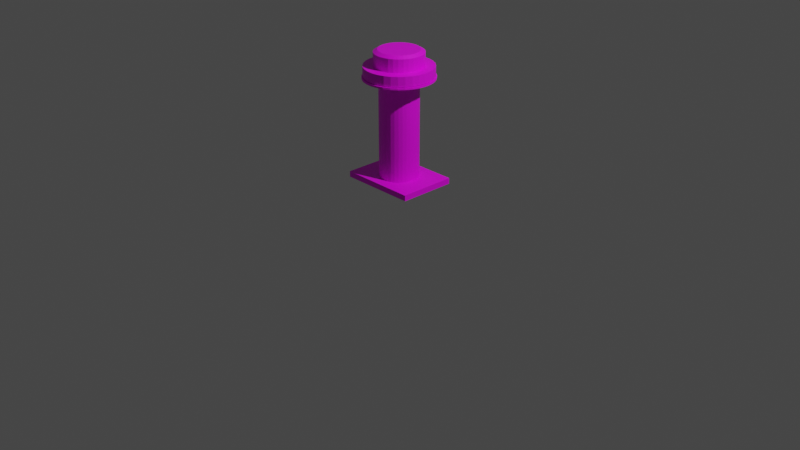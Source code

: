# Source: Schraube_unten.blend  (saved by Blender 3.5.10; exported with 4.5.12 LTS)
import bpy
from mathutils import Matrix  # noqa: F401  (used for matrix-valued properties, if any)

bpy.ops.wm.read_factory_settings(use_empty=True)
scene = bpy.context.scene
scene.name = 'Scene'

# ---- collections
col_collection = bpy.data.collections.new('Collection'); scene.collection.children.link(col_collection)

# ---- images (referenced by path relative to the original .blend; pixels are not part of the script)
import os
ASSET_DIR = os.environ.get("B2B_ASSET_DIR", "")  # directory of the original .blend (textures are referenced by path, not embedded)
HERE = os.path.dirname(os.path.abspath(__file__))  # packed textures are extracted next to this script under _unpacked/

def load_image(name, relpath, width, height, colorspace="sRGB"):
    """Load a texture the original file referenced (path relative to the .blend, or extracted next to this script)."""
    p = next((c for c in (os.path.join(HERE, relpath), os.path.join(ASSET_DIR, relpath)) if relpath and os.path.exists(c)), "")
    if p:
        img = bpy.data.images.load(p, check_existing=True)
        img.name = name
    else:  # same state as the original file: an image datablock whose file is absent (Cycles renders it pink)
        img = bpy.data.images.new(name, width, height)
        img.source = "FILE"
        img.filepath = "//" + (relpath or name)
    img.colorspace_settings.name = colorspace
    return img
img_schraube = load_image('Schraube ', '', 1024, 1024, 'sRGB')

# ---- materials (node trees are filled in below, after node groups)
mat_material_001 = bpy.data.materials.new('Material.001')
mat_material_001.use_transparent_shadow = False

# ---- material node trees
mat_material_001.use_nodes = True; mat_material_001.node_tree.nodes.clear()
_N = mat_material_001.node_tree.nodes; _L = mat_material_001.node_tree.links
n0 = _N.new('ShaderNodeBsdfPrincipled'); n0.name = 'Principled BSDF'; n0.location = (10, 300)
n0.distribution = 'GGX'
n0.subsurface_method = 'RANDOM_WALK_SKIN'
n0.inputs[3].default_value = 1.45
n0.inputs[27].default_value = (0.0, 0.0, 0.0, 1.0)
n0.inputs[28].default_value = 1.0
n1 = _N.new('ShaderNodeOutputMaterial'); n1.name = 'Material-Ausgabe'; n1.location = (300, 300)
n2 = _N.new('ShaderNodeTexImage'); n2.name = 'Bildtexturen'; n2.location = (-547, 308)
n2.image = img_schraube
_L.new(n0.outputs[0], n1.inputs[0])
_L.new(n2.outputs[0], n0.inputs[0])
n1.is_active_output = True

# ---- world
world_world = bpy.data.worlds.new('World'); scene.world = world_world
world_world.use_nodes = True; world_world.node_tree.nodes.clear()
_N = world_world.node_tree.nodes; _L = world_world.node_tree.links
n0 = _N.new('ShaderNodeOutputWorld'); n0.name = 'World Output'; n0.location = (300, 300)
n1 = _N.new('ShaderNodeBackground'); n1.name = 'Background'; n1.location = (10, 300)
n1.inputs[0].default_value = (0.05088, 0.05088, 0.05088, 1.0)
_L.new(n1.outputs[0], n0.inputs[0])
n0.is_active_output = True
world_world.color = (0.05088, 0.05088, 0.05088)
world_world.use_sun_shadow = False
world_world.sun_shadow_jitter_overblur = 0.0

# ---- cameras
cam_camera = bpy.data.cameras.new('Camera')
cam_camera.clip_end = 100.0
cam_camera.ortho_scale = 7.314

# ---- lights
light_light = bpy.data.lights.new('Light', 'POINT')
light_light.transmission_factor = 0.0
light_light.energy = 1000.0
light_light.shadow_soft_size = 0.1
light_light.shadow_maximum_resolution = 0.006
light_light.use_absolute_resolution = True

# ---- meshes
me_zylinder_003 = bpy.data.meshes.new('Zylinder.003')
me_zylinder_003.from_pydata([(0.0, 1.0, -1.0), (0.0, 1.0, 1.0), (0.1951, 0.9808, -1.0), (0.1951, 0.9808, 1.0), (0.3827, 0.9239, -1.0), (0.3827, 0.9239, 1.0), (0.5556, 0.8315, -1.0), (0.5556, 0.8315, 1.0), (0.7071, 0.7071, -1.0), (0.7071, 0.7071, 1.0), (0.8315, 0.5556, -1.0), (0.8315, 0.5556, 1.0), (0.9239, 0.3827, -1.0), (0.9239, 0.3827, 1.0), (0.9808, 0.1951, -1.0), (0.9808, 0.1951, 1.0), (1.0, 0.0, -1.0), (1.0, 0.0, 1.0), (0.9808, -0.1951, -1.0), (0.9808, -0.1951, 1.0), (0.9239, -0.3827, -1.0), (0.9239, -0.3827, 1.0), (0.8315, -0.5556, -1.0), (0.8315, -0.5556, 1.0), (0.7071, -0.7071, -1.0), (0.7071, -0.7071, 1.0), (0.5556, -0.8315, -1.0), (0.5556, -0.8315, 1.0), (0.3827, -0.9239, -1.0), (0.3827, -0.9239, 1.0), (0.1951, -0.9808, -1.0), (0.1951, -0.9808, 1.0), (0.0, -1.0, -1.0), (0.0, -1.0, 1.0), (-0.1951, -0.9808, -1.0), (-0.1951, -0.9808, 1.0), (-0.3827, -0.9239, -1.0), (-0.3827, -0.9239, 1.0), (-0.5556, -0.8315, -1.0), (-0.5556, -0.8315, 1.0), (-0.7071, -0.7071, -1.0), (-0.7071, -0.7071, 1.0), (-0.8315, -0.5556, -1.0), (-0.8315, -0.5556, 1.0), (-0.9239, -0.3827, -1.0), (-0.9239, -0.3827, 1.0), (-0.9808, -0.1951, -1.0), (-0.9808, -0.1951, 1.0), (-1.0, 0.0, -1.0), (-1.0, 0.0, 1.0), (-0.9808, 0.1951, -1.0), (-0.9808, 0.1951, 1.0), (-0.9239, 0.3827, -1.0), (-0.9239, 0.3827, 1.0), (-0.8315, 0.5556, -1.0), (-0.8315, 0.5556, 1.0), (-0.7071, 0.7071, -1.0), (-0.7071, 0.7071, 1.0), (-0.5556, 0.8315, -1.0), (-0.5556, 0.8315, 1.0), (-0.3827, 0.9239, -1.0), (-0.3827, 0.9239, 1.0), (-0.1951, 0.9808, -1.0), (-0.1951, 0.9808, 1.0), (0.0, 0.5499, -108.2), (0.0, 0.5499, 11.81), (0.1091, 0.5393, -108.2), (0.1091, 0.5393, 11.81), (0.2141, 0.508, -108.2), (0.2141, 0.508, 11.81), (0.3108, 0.4572, -108.2), (0.3108, 0.4572, 11.81), (0.3955, 0.3888, -108.2), (0.3955, 0.3888, 11.81), (0.4651, 0.3055, -108.2), (0.4651, 0.3055, 11.81), (0.5168, 0.2104, -108.2), (0.5168, 0.2104, 11.81), (0.5486, 0.1073, -108.2), (0.5486, 0.1073, 11.81), (0.5594, 0.0, -108.2), (0.5594, 0.0, 11.81), (0.5486, -0.1073, -108.2), (0.5486, -0.1073, 11.81), (0.5168, -0.2104, -108.2), (0.5168, -0.2104, 11.81), (0.4651, -0.3055, -108.2), (0.4651, -0.3055, 11.81), (0.3955, -0.3888, -108.2), (0.3955, -0.3888, 11.81), (0.3108, -0.4572, -108.2), (0.3108, -0.4572, 11.81), (0.2141, -0.508, -108.2), (0.2141, -0.508, 11.81), (0.1091, -0.5393, -108.2), (0.1091, -0.5393, 11.81), (0.0, -0.5499, -108.2), (0.0, -0.5499, 11.81), (-0.1091, -0.5393, -108.2), (-0.1091, -0.5393, 11.81), (-0.2141, -0.508, -108.2), (-0.2141, -0.508, 11.81), (-0.3108, -0.4572, -108.2), (-0.3108, -0.4572, 11.81), (-0.3955, -0.3888, -108.2), (-0.3955, -0.3888, 11.81), (-0.4651, -0.3055, -108.2), (-0.4651, -0.3055, 11.81), (-0.5168, -0.2104, -108.2), (-0.5168, -0.2104, 11.81), (-0.5486, -0.1073, -108.2), (-0.5486, -0.1073, 11.81), (-0.5594, 0.0, -108.2), (-0.5594, 0.0, 11.81), (-0.5486, 0.1073, -108.2), (-0.5486, 0.1073, 11.81), (-0.5168, 0.2104, -108.2), (-0.5168, 0.2104, 11.81), (-0.4651, 0.3055, -108.2), (-0.4651, 0.3055, 11.81), (-0.3955, 0.3888, -108.2), (-0.3955, 0.3888, 11.81), (-0.3108, 0.4572, -108.2), (-0.3108, 0.4572, 11.81), (-0.2141, 0.508, -108.2), (-0.2141, 0.508, 11.81), (-0.1091, 0.5393, -108.2), (-0.1091, 0.5393, 11.81), (0.0, 0.9622, 1.54), (0.0, 0.9622, 11.54), (0.191, 0.9438, 1.54), (0.191, 0.9438, 11.54), (0.3746, 0.889, 1.54), (0.3746, 0.889, 11.54), (0.5438, 0.8001, 1.54), (0.5438, 0.8001, 11.54), (0.6922, 0.6804, 1.54), (0.6922, 0.6804, 11.54), (0.8139, 0.5346, 1.54), (0.8139, 0.5346, 11.54), (0.9044, 0.3682, 1.54), (0.9044, 0.3682, 11.54), (0.9601, 0.1877, 1.54), (0.9601, 0.1877, 11.54), (0.9789, 0.0, 1.54), (0.9789, 0.0, 11.54), (0.9601, -0.1877, 1.54), (0.9601, -0.1877, 11.54), (0.9044, -0.3682, 1.54), (0.9044, -0.3682, 11.54), (0.8139, -0.5346, 1.54), (0.8139, -0.5346, 11.54), (0.6922, -0.6804, 1.54), (0.6922, -0.6804, 11.54), (0.5438, -0.8001, 1.54), (0.5438, -0.8001, 11.54), (0.3746, -0.889, 1.54), (0.3746, -0.889, 11.54), (0.191, -0.9438, 1.54), (0.191, -0.9438, 11.54), (0.0, -0.9622, 1.54), (0.0, -0.9622, 11.54), (-0.191, -0.9438, 1.54), (-0.191, -0.9438, 11.54), (-0.3746, -0.889, 1.54), (-0.3746, -0.889, 11.54), (-0.5438, -0.8001, 1.54), (-0.5438, -0.8001, 11.54), (-0.6922, -0.6804, 1.54), (-0.6922, -0.6804, 11.54), (-0.8139, -0.5346, 1.54), (-0.8139, -0.5346, 11.54), (-0.9044, -0.3682, 1.54), (-0.9044, -0.3682, 11.54), (-0.9601, -0.1877, 1.54), (-0.9601, -0.1877, 11.54), (-0.9789, 0.0, 1.54), (-0.9789, 0.0, 11.54), (-0.9601, 0.1877, 1.54), (-0.9601, 0.1877, 11.54), (-0.9044, 0.3682, 1.54), (-0.9044, 0.3682, 11.54), (-0.8139, 0.5346, 1.54), (-0.8139, 0.5346, 11.54), (-0.6922, 0.6804, 1.54), (-0.6922, 0.6804, 11.54), (-0.5438, 0.8001, 1.54), (-0.5438, 0.8001, 11.54), (-0.3746, 0.889, 1.54), (-0.3746, 0.889, 11.54), (-0.191, 0.9438, 1.54), (-0.191, 0.9438, 11.54), (0.0, 0.6873, 11.06), (0.0, 0.6873, 25.06), (0.1364, 0.6741, 11.06), (0.1364, 0.6741, 25.06), (0.2676, 0.635, 11.06), (0.2676, 0.635, 25.06), (0.3885, 0.5715, 11.06), (0.3885, 0.5715, 25.06), (0.4944, 0.486, 11.06), (0.4944, 0.486, 25.06), (0.5814, 0.3819, 11.06), (0.5814, 0.3819, 25.06), (0.646, 0.263, 11.06), (0.646, 0.263, 25.06), (0.6858, 0.1341, 11.06), (0.6858, 0.1341, 25.06), (0.6992, 0.0, 11.06), (0.6992, 0.0, 25.06), (0.6858, -0.1341, 11.06), (0.6858, -0.1341, 25.06), (0.646, -0.263, 11.06), (0.646, -0.263, 25.06), (0.5814, -0.3819, 11.06), (0.5814, -0.3819, 25.06), (0.4944, -0.486, 11.06), (0.4944, -0.486, 25.06), (0.3885, -0.5715, 11.06), (0.3885, -0.5715, 25.06), (0.2676, -0.635, 11.06), (0.2676, -0.635, 25.06), (0.1364, -0.6741, 11.06), (0.1364, -0.6741, 25.06), (0.0, -0.6873, 11.06), (0.0, -0.6873, 25.06), (-0.1364, -0.6741, 11.06), (-0.1364, -0.6741, 25.06), (-0.2676, -0.635, 11.06), (-0.2676, -0.635, 25.06), (-0.3885, -0.5715, 11.06), (-0.3885, -0.5715, 25.06), (-0.4944, -0.486, 11.06), (-0.4944, -0.486, 25.06), (-0.5814, -0.3819, 11.06), (-0.5814, -0.3819, 25.06), (-0.646, -0.263, 11.06), (-0.646, -0.263, 25.06), (-0.6858, -0.1341, 11.06), (-0.6858, -0.1341, 25.06), (-0.6992, 0.0, 11.06), (-0.6992, 0.0, 25.06), (-0.6858, 0.1341, 11.06), (-0.6858, 0.1341, 25.06), (-0.646, 0.263, 11.06), (-0.646, 0.263, 25.06), (-0.5814, 0.3819, 11.06), (-0.5814, 0.3819, 25.06), (-0.4944, 0.486, 11.06), (-0.4944, 0.486, 25.06), (-0.3885, 0.5715, 11.06), (-0.3885, 0.5715, 25.06), (-0.2676, 0.635, 11.06), (-0.2676, 0.635, 25.06), (-0.1364, 0.6741, 11.06), (-0.1364, 0.6741, 25.06), (0.4944, 0.486, 25.06), (0.1134, 0.5603, 27.48), (1.73e-09, 0.5712, 27.48), (0.2224, 0.5278, 27.48), (0.3229, 0.475, 27.48), (0.4109, 0.4039, 27.48), (0.4832, 0.3174, 27.48), (0.5369, 0.2186, 27.48), (0.57, 0.1114, 27.48), (0.5811, 1.73e-09, 27.48), (0.57, -0.1114, 27.48), (0.5369, -0.2186, 27.48), (0.4832, -0.3174, 27.48), (0.4109, -0.4039, 27.48), (0.3229, -0.475, 27.48), (0.2224, -0.5278, 27.48), (0.1134, -0.5603, 27.48), (1.73e-09, -0.5712, 27.48), (-0.1134, -0.5603, 27.48), (-0.2224, -0.5278, 27.48), (-0.3229, -0.475, 27.48), (-0.4109, -0.4039, 27.48), (-0.4832, -0.3174, 27.48), (-0.5369, -0.2186, 27.48), (-0.57, -0.1114, 27.48), (-0.5811, 1.73e-09, 27.48), (-0.57, 0.1114, 27.48), (-0.5369, 0.2186, 27.48), (-0.4832, 0.3174, 27.48), (-0.4109, 0.4039, 27.48), (-0.3229, 0.475, 27.48), (-0.2224, 0.5278, 27.48), (-0.1134, 0.5603, 27.48), (-1.119, -0.8248, -107.9), (-1.119, -0.8248, -101.9), (-1.119, 0.8248, -107.9), (-1.119, 0.8248, -101.9), (1.119, -0.8248, -107.9), (1.119, -0.8248, -101.9), (1.119, 0.8248, -107.9), (1.119, 0.8248, -101.9)], [(201, 256)], [(0, 1, 3, 2), (2, 3, 5, 4), (4, 5, 7, 6), (6, 7, 9, 8), (8, 9, 11, 10), (10, 11, 13, 12), (12, 13, 15, 14), (14, 15, 17, 16), (16, 17, 19, 18), (18, 19, 21, 20), (20, 21, 23, 22), (22, 23, 25, 24), (24, 25, 27, 26), (26, 27, 29, 28), (28, 29, 31, 30), (30, 31, 33, 32), (32, 33, 35, 34), (34, 35, 37, 36), (36, 37, 39, 38), (38, 39, 41, 40), (40, 41, 43, 42), (42, 43, 45, 44), (44, 45, 47, 46), (46, 47, 49, 48), (48, 49, 51, 50), (50, 51, 53, 52), (52, 53, 55, 54), (54, 55, 57, 56), (56, 57, 59, 58), (58, 59, 61, 60), (3, 1, 63, 61, 59, 57, 55, 53, 51, 49, 47, 45, 43, 41, 39, 37, 35, 33, 31, 29, 27, 25, 23, 21, 19, 17, 15, 13, 11, 9, 7, 5), (60, 61, 63, 62), (62, 63, 1, 0), (0, 2, 4, 6, 8, 10, 12, 14, 16, 18, 20, 22, 24, 26, 28, 30, 32, 34, 36, 38, 40, 42, 44, 46, 48, 50, 52, 54, 56, 58, 60, 62), (64, 65, 67, 66), (66, 67, 69, 68), (68, 69, 71, 70), (70, 71, 73, 72), (72, 73, 75, 74), (74, 75, 77, 76), (76, 77, 79, 78), (78, 79, 81, 80), (80, 81, 83, 82), (82, 83, 85, 84), (84, 85, 87, 86), (86, 87, 89, 88), (88, 89, 91, 90), (90, 91, 93, 92), (92, 93, 95, 94), (94, 95, 97, 96), (96, 97, 99, 98), (98, 99, 101, 100), (100, 101, 103, 102), (102, 103, 105, 104), (104, 105, 107, 106), (106, 107, 109, 108), (108, 109, 111, 110), (110, 111, 113, 112), (112, 113, 115, 114), (114, 115, 117, 116), (116, 117, 119, 118), (118, 119, 121, 120), (120, 121, 123, 122), (122, 123, 125, 124), (67, 65, 127, 125, 123, 121, 119, 117, 115, 113, 111, 109, 107, 105, 103, 101, 99, 97, 95, 93, 91, 89, 87, 85, 83, 81, 79, 77, 75, 73, 71, 69), (124, 125, 127, 126), (126, 127, 65, 64), (64, 66, 68, 70, 72, 74, 76, 78, 80, 82, 84, 86, 88, 90, 92, 94, 96, 98, 100, 102, 104, 106, 108, 110, 112, 114, 116, 118, 120, 122, 124, 126), (128, 129, 131, 130), (130, 131, 133, 132), (132, 133, 135, 134), (134, 135, 137, 136), (136, 137, 139, 138), (138, 139, 141, 140), (140, 141, 143, 142), (142, 143, 145, 144), (144, 145, 147, 146), (146, 147, 149, 148), (148, 149, 151, 150), (150, 151, 153, 152), (152, 153, 155, 154), (154, 155, 157, 156), (156, 157, 159, 158), (158, 159, 161, 160), (160, 161, 163, 162), (162, 163, 165, 164), (164, 165, 167, 166), (166, 167, 169, 168), (168, 169, 171, 170), (170, 171, 173, 172), (172, 173, 175, 174), (174, 175, 177, 176), (176, 177, 179, 178), (178, 179, 181, 180), (180, 181, 183, 182), (182, 183, 185, 184), (184, 185, 187, 186), (186, 187, 189, 188), (131, 129, 191, 189, 187, 185, 183, 181, 179, 177, 175, 173, 171, 169, 167, 165, 163, 161, 159, 157, 155, 153, 151, 149, 147, 145, 143, 141, 139, 137, 135, 133), (188, 189, 191, 190), (190, 191, 129, 128), (128, 130, 132, 134, 136, 138, 140, 142, 144, 146, 148, 150, 152, 154, 156, 158, 160, 162, 164, 166, 168, 170, 172, 174, 176, 178, 180, 182, 184, 186, 188, 190), (192, 193, 195, 194), (194, 195, 197, 196), (196, 197, 199, 198), (198, 199, 201, 200), (200, 201, 203, 202), (202, 203, 205, 204), (204, 205, 207, 206), (206, 207, 209, 208), (208, 209, 211, 210), (210, 211, 213, 212), (212, 213, 215, 214), (214, 215, 217, 216), (216, 217, 219, 218), (218, 219, 221, 220), (220, 221, 223, 222), (222, 223, 225, 224), (224, 225, 227, 226), (226, 227, 229, 228), (228, 229, 231, 230), (230, 231, 233, 232), (232, 233, 235, 234), (234, 235, 237, 236), (236, 237, 239, 238), (238, 239, 241, 240), (240, 241, 243, 242), (242, 243, 245, 244), (244, 245, 247, 246), (246, 247, 249, 248), (248, 249, 251, 250), (250, 251, 253, 252), (211, 209, 265, 266), (252, 253, 255, 254), (254, 255, 193, 192), (192, 194, 196, 198, 200, 202, 204, 206, 208, 210, 212, 214, 216, 218, 220, 222, 224, 226, 228, 230, 232, 234, 236, 238, 240, 242, 244, 246, 248, 250, 252, 254), (257, 258, 288, 287, 286, 285, 284, 283, 282, 281, 280, 279, 278, 277, 276, 275, 274, 273, 272, 271, 270, 269, 268, 267, 266, 265, 264, 263, 262, 261, 260, 259), (229, 227, 274, 275), (247, 245, 283, 284), (203, 201, 261, 262), (221, 219, 270, 271), (239, 237, 279, 280), (195, 193, 258, 257), (193, 255, 288, 258), (213, 211, 266, 267), (231, 229, 275, 276), (249, 247, 284, 285), (205, 203, 262, 263), (223, 221, 271, 272), (241, 239, 280, 281), (197, 195, 257, 259), (215, 213, 267, 268), (233, 231, 276, 277), (251, 249, 285, 286), (207, 205, 263, 264), (225, 223, 272, 273), (243, 241, 281, 282), (199, 197, 259, 260), (217, 215, 268, 269), (235, 233, 277, 278), (253, 251, 286, 287), (209, 207, 264, 265), (227, 225, 273, 274), (245, 243, 282, 283), (201, 199, 260, 261), (219, 217, 269, 270), (237, 235, 278, 279), (255, 253, 287, 288), (289, 290, 292, 291), (291, 292, 296, 295), (295, 296, 294, 293), (293, 294, 290, 289), (291, 295, 293, 289), (296, 292, 290, 294)])
_uv = me_zylinder_003.uv_layers.new(name='UV-Map')
_uv.uv.foreach_set('vector', [0.2763, 0.07638, 0.2763, 0.09276, 0.2747, 0.09276, 0.2747, 0.07638, 0.2747, 0.07638, 0.2747, 0.09276, 0.2732, 0.09276, 0.2732, 0.07639, 0.2732, 0.07639, 0.2732, 0.09276, 0.2717, 0.09277, 0.2717, 0.07639, 0.2717, 0.07639, 0.2717, 0.09277, 0.2705, 0.09278, 0.2705, 0.0764, 0.2821, 0.00874, 0.2821, 0.02512, 0.2808, 0.02511, 0.2808, 0.00873, 0.2808, 0.00873, 0.2808, 0.02511, 0.2794, 0.0251, 0.2794, 0.008723, 0.2794, 0.008723, 0.2794, 0.0251, 0.2779, 0.02509, 0.2779, 0.008718, 0.2779, 0.008718, 0.2779, 0.02509, 0.2763, 0.02509, 0.2763, 0.008716, 0.2763, 0.008716, 0.2763, 0.02509, 0.2747, 0.02509, 0.2747, 0.008718, 0.2747, 0.008718, 0.2747, 0.02509, 0.2732, 0.0251, 0.2732, 0.008723, 0.2732, 0.008723, 0.2732, 0.0251, 0.2717, 0.02511, 0.2717, 0.00873, 0.2717, 0.00873, 0.2717, 0.02511, 0.2705, 0.02512, 0.2705, 0.00874, 0.2821, 0.04257, 0.2821, 0.05895, 0.2808, 0.05894, 0.2808, 0.04256, 0.2808, 0.04256, 0.2808, 0.05894, 0.2794, 0.05893, 0.2794, 0.04256, 0.2794, 0.04256, 0.2794, 0.05893, 0.2779, 0.05893, 0.2779, 0.04255, 0.2779, 0.04255, 0.2779, 0.05893, 0.2763, 0.05892, 0.2763, 0.04255, 0.2763, 0.04255, 0.2763, 0.05892, 0.2747, 0.05893, 0.2747, 0.04255, 0.2747, 0.04255, 0.2747, 0.05893, 0.2732, 0.05893, 0.2732, 0.04256, 0.2732, 0.04256, 0.2732, 0.05893, 0.2717, 0.05894, 0.2717, 0.04256, 0.2717, 0.04256, 0.2717, 0.05894, 0.2705, 0.05895, 0.2705, 0.04257, 0.2801, 0.2422, 0.2801, 0.2585, 0.2788, 0.2585, 0.2788, 0.2421, 0.2788, 0.2421, 0.2788, 0.2585, 0.2774, 0.2585, 0.2774, 0.2421, 0.2774, 0.2421, 0.2774, 0.2585, 0.2759, 0.2585, 0.2759, 0.2421, 0.2759, 0.2421, 0.2759, 0.2585, 0.2743, 0.2585, 0.2743, 0.2421, 0.2743, 0.2421, 0.2743, 0.2585, 0.2727, 0.2585, 0.2727, 0.2421, 0.2727, 0.2421, 0.2727, 0.2585, 0.2711, 0.2585, 0.2711, 0.2421, 0.2711, 0.2421, 0.2711, 0.2585, 0.2697, 0.2585, 0.2697, 0.2421, 0.2697, 0.2421, 0.2697, 0.2585, 0.2685, 0.2585, 0.2685, 0.2422, 0.2821, 0.0764, 0.2821, 0.09278, 0.2808, 0.09277, 0.2808, 0.07639, 0.2808, 0.07639, 0.2808, 0.09277, 0.2794, 0.09276, 0.2794, 0.07639, 0.2347, 0.2173, 0.2347, 0.2157, 0.2351, 0.2142, 0.2357, 0.2127, 0.2366, 0.2114, 0.2377, 0.2102, 0.239, 0.2093, 0.2405, 0.2087, 0.2421, 0.2084, 0.2437, 0.2084, 0.2453, 0.2087, 0.2468, 0.2093, 0.2481, 0.2102, 0.2492, 0.2114, 0.2501, 0.2127, 0.2507, 0.2142, 0.251, 0.2157, 0.251, 0.2173, 0.2507, 0.2189, 0.2501, 0.2204, 0.2492, 0.2217, 0.2481, 0.2229, 0.2468, 0.2238, 0.2453, 0.2244, 0.2437, 0.2247, 0.2421, 0.2247, 0.2405, 0.2244, 0.239, 0.2238, 0.2377, 0.2229, 0.2366, 0.2217, 0.2357, 0.2204, 0.2351, 0.2189, 0.2794, 0.07639, 0.2794, 0.09276, 0.2779, 0.09276, 0.2779, 0.07638, 0.2779, 0.07638, 0.2779, 0.09276, 0.2763, 0.09276, 0.2763, 0.07638, 0.2347, 0.2495, 0.2351, 0.2479, 0.2357, 0.2464, 0.2366, 0.2451, 0.2377, 0.2439, 0.239, 0.2431, 0.2405, 0.2424, 0.2421, 0.2421, 0.2437, 0.2421, 0.2453, 0.2424, 0.2468, 0.2431, 0.2481, 0.2439, 0.2492, 0.2451, 0.2501, 0.2464, 0.2507, 0.2479, 0.251, 0.2495, 0.251, 0.2511, 0.2507, 0.2527, 0.2501, 0.2541, 0.2492, 0.2555, 0.2481, 0.2566, 0.2468, 0.2575, 0.2453, 0.2581, 0.2437, 0.2584, 0.2421, 0.2584, 0.2405, 0.2581, 0.239, 0.2575, 0.2377, 0.2566, 0.2366, 0.2555, 0.2357, 0.2541, 0.2351, 0.2527, 0.2347, 0.2511, 0.03587, 0.008716, 0.03587, 0.9913, 0.03497, 0.9913, 0.03497, 0.008717, 0.03497, 0.008717, 0.03497, 0.9913, 0.03411, 0.9913, 0.03411, 0.00872, 0.03411, 0.00872, 0.03411, 0.9913, 0.03332, 0.9913, 0.03332, 0.008724, 0.03332, 0.008724, 0.03332, 0.9913, 0.03263, 0.9913, 0.03263, 0.008729, 0.0629, 0.00873, 0.0629, 0.9913, 0.06222, 0.9913, 0.06222, 0.008724, 0.06222, 0.008724, 0.06222, 0.9913, 0.06144, 0.9913, 0.06144, 0.00872, 0.06144, 0.00872, 0.06144, 0.9913, 0.0606, 0.9913, 0.0606, 0.008717, 0.0606, 0.008717, 0.0606, 0.9913, 0.05972, 0.9913, 0.05972, 0.008716, 0.05972, 0.008716, 0.05972, 0.9913, 0.05884, 0.9913, 0.05884, 0.008717, 0.05884, 0.008717, 0.05884, 0.9913, 0.058, 0.9913, 0.058, 0.00872, 0.058, 0.00872, 0.058, 0.9913, 0.05722, 0.9913, 0.05722, 0.008724, 0.05722, 0.008724, 0.05722, 0.9913, 0.05654, 0.9913, 0.05654, 0.00873, 0.01519, 0.008729, 0.01519, 0.9913, 0.0145, 0.9913, 0.0145, 0.008724, 0.0145, 0.008724, 0.0145, 0.9913, 0.01371, 0.9913, 0.01371, 0.00872, 0.01371, 0.00872, 0.01371, 0.9913, 0.01285, 0.9913, 0.01285, 0.008717, 0.01285, 0.008717, 0.01285, 0.9913, 0.01196, 0.9913, 0.01196, 0.008716, 0.01196, 0.008716, 0.01196, 0.9913, 0.01106, 0.9913, 0.01106, 0.008717, 0.01106, 0.008717, 0.01106, 0.9913, 0.0102, 0.9913, 0.0102, 0.00872, 0.0102, 0.00872, 0.0102, 0.9913, 0.009411, 0.9913, 0.009411, 0.008724, 0.009411, 0.008724, 0.009411, 0.9913, 0.008716, 0.9913, 0.008717, 0.008729, 0.08671, 0.00873, 0.0867, 0.9913, 0.08602, 0.9913, 0.08602, 0.008724, 0.08602, 0.008724, 0.08602, 0.9913, 0.08524, 0.9913, 0.08524, 0.00872, 0.08524, 0.00872, 0.08524, 0.9913, 0.0844, 0.9913, 0.0844, 0.008717, 0.0844, 0.008717, 0.0844, 0.9913, 0.08352, 0.9913, 0.08352, 0.008716, 0.08352, 0.008716, 0.08352, 0.9913, 0.08264, 0.9913, 0.08264, 0.008717, 0.08264, 0.008717, 0.08264, 0.9913, 0.0818, 0.9913, 0.0818, 0.00872, 0.0818, 0.00872, 0.0818, 0.9913, 0.08102, 0.9913, 0.08102, 0.008724, 0.08102, 0.008724, 0.08102, 0.9913, 0.08034, 0.9913, 0.08034, 0.00873, 0.0391, 0.008729, 0.0391, 0.9913, 0.03841, 0.9913, 0.03841, 0.008724, 0.03841, 0.008724, 0.03841, 0.9913, 0.03762, 0.9913, 0.03762, 0.00872, 0.2038, 0.279, 0.2038, 0.2781, 0.204, 0.2772, 0.2043, 0.2764, 0.2048, 0.2756, 0.2054, 0.275, 0.2062, 0.2745, 0.207, 0.2741, 0.2078, 0.2739, 0.2087, 0.2739, 0.2096, 0.2741, 0.2104, 0.2745, 0.2111, 0.275, 0.2118, 0.2756, 0.2123, 0.2763, 0.2126, 0.2772, 0.2128, 0.278, 0.2128, 0.2789, 0.2126, 0.2798, 0.2123, 0.2807, 0.2118, 0.2814, 0.2111, 0.282, 0.2104, 0.2825, 0.2096, 0.2829, 0.2087, 0.2831, 0.2078, 0.2831, 0.207, 0.2829, 0.2062, 0.2826, 0.2054, 0.2821, 0.2048, 0.2814, 0.2043, 0.2807, 0.204, 0.2798, 0.03762, 0.00872, 0.03762, 0.9913, 0.03676, 0.9913, 0.03676, 0.008717, 0.03676, 0.008717, 0.03676, 0.9913, 0.03587, 0.9913, 0.03587, 0.008716, 0.2347, 0.28, 0.2349, 0.2791, 0.2353, 0.2783, 0.2358, 0.2775, 0.2364, 0.2769, 0.2371, 0.2764, 0.2379, 0.276, 0.2388, 0.2759, 0.2397, 0.2759, 0.2405, 0.276, 0.2414, 0.2764, 0.2421, 0.2769, 0.2427, 0.2775, 0.2432, 0.2782, 0.2435, 0.2791, 0.2437, 0.28, 0.2437, 0.2809, 0.2435, 0.2817, 0.2432, 0.2826, 0.2427, 0.2833, 0.2421, 0.2839, 0.2414, 0.2845, 0.2405, 0.2848, 0.2397, 0.285, 0.2388, 0.285, 0.2379, 0.2848, 0.2371, 0.2845, 0.2364, 0.284, 0.2358, 0.2833, 0.2353, 0.2826, 0.2349, 0.2818, 0.2347, 0.2809, 0.2116, 0.1081, 0.2116, 0.1899, 0.2101, 0.1899, 0.2101, 0.1081, 0.2101, 0.1081, 0.2101, 0.1899, 0.2086, 0.1899, 0.2086, 0.1081, 0.2086, 0.1081, 0.2086, 0.1899, 0.2072, 0.1899, 0.2072, 0.1081, 0.2072, 0.1081, 0.2072, 0.1899, 0.206, 0.19, 0.206, 0.1081, 0.1663, 0.1606, 0.1663, 0.2425, 0.1651, 0.2425, 0.1651, 0.1606, 0.1651, 0.1606, 0.1651, 0.2425, 0.1638, 0.2425, 0.1638, 0.1606, 0.1638, 0.1606, 0.1638, 0.2425, 0.1623, 0.2425, 0.1623, 0.1606, 0.1623, 0.1606, 0.1623, 0.2425, 0.1608, 0.2425, 0.1608, 0.1606, 0.1608, 0.1606, 0.1608, 0.2425, 0.1592, 0.2425, 0.1592, 0.1606, 0.1592, 0.1606, 0.1592, 0.2425, 0.1578, 0.2425, 0.1578, 0.1606, 0.1578, 0.1606, 0.1578, 0.2425, 0.1564, 0.2425, 0.1564, 0.1606, 0.1564, 0.1606, 0.1564, 0.2425, 0.1552, 0.2425, 0.1552, 0.1606, 0.2173, 0.008739, 0.2173, 0.09062, 0.2161, 0.09061, 0.2161, 0.008729, 0.2161, 0.008729, 0.2161, 0.09061, 0.2147, 0.0906, 0.2147, 0.008722, 0.2147, 0.008722, 0.2147, 0.0906, 0.2132, 0.0906, 0.2132, 0.008718, 0.2132, 0.008718, 0.2132, 0.0906, 0.2116, 0.0906, 0.2116, 0.008716, 0.2116, 0.008716, 0.2116, 0.0906, 0.2101, 0.0906, 0.2101, 0.008718, 0.2101, 0.008718, 0.2101, 0.0906, 0.2086, 0.0906, 0.2086, 0.008722, 0.2086, 0.008722, 0.2086, 0.0906, 0.2072, 0.09061, 0.2072, 0.008729, 0.2072, 0.008729, 0.2072, 0.09061, 0.206, 0.09062, 0.206, 0.008739, 0.1153, 0.1606, 0.1153, 0.2425, 0.1141, 0.2425, 0.1141, 0.1606, 0.1141, 0.1606, 0.1141, 0.2425, 0.1127, 0.2425, 0.1127, 0.1606, 0.1127, 0.1606, 0.1127, 0.2425, 0.1112, 0.2425, 0.1112, 0.1606, 0.1112, 0.1606, 0.1112, 0.2425, 0.1097, 0.2425, 0.1097, 0.1606, 0.1097, 0.1606, 0.1097, 0.2425, 0.1082, 0.2425, 0.1082, 0.1606, 0.1082, 0.1606, 0.1082, 0.2425, 0.1067, 0.2425, 0.1067, 0.1606, 0.1067, 0.1606, 0.1067, 0.2425, 0.1053, 0.2425, 0.1053, 0.1606, 0.1053, 0.1606, 0.1053, 0.2425, 0.1041, 0.2425, 0.1041, 0.1606, 0.2173, 0.1081, 0.2173, 0.19, 0.2161, 0.1899, 0.2161, 0.1081, 0.2161, 0.1081, 0.2161, 0.1899, 0.2147, 0.1899, 0.2147, 0.1081, 0.2657, 0.1506, 0.2657, 0.1491, 0.266, 0.1475, 0.2666, 0.1461, 0.2674, 0.1448, 0.2685, 0.1436, 0.2698, 0.1428, 0.2712, 0.1422, 0.2728, 0.1418, 0.2743, 0.1418, 0.2758, 0.1421, 0.2772, 0.1427, 0.2785, 0.1436, 0.2796, 0.1447, 0.2805, 0.146, 0.2811, 0.1475, 0.2814, 0.149, 0.2814, 0.1506, 0.2811, 0.1521, 0.2805, 0.1536, 0.2796, 0.1549, 0.2785, 0.156, 0.2772, 0.1569, 0.2758, 0.1575, 0.2743, 0.1578, 0.2728, 0.1578, 0.2712, 0.1575, 0.2698, 0.1569, 0.2685, 0.156, 0.2674, 0.1549, 0.2666, 0.1536, 0.266, 0.1522, 0.2147, 0.1081, 0.2147, 0.1899, 0.2132, 0.1899, 0.2132, 0.1081, 0.2132, 0.1081, 0.2132, 0.1899, 0.2116, 0.1899, 0.2116, 0.1081, 0.2685, 0.2156, 0.2688, 0.2141, 0.2694, 0.2126, 0.2702, 0.2113, 0.2713, 0.2102, 0.2726, 0.2093, 0.274, 0.2087, 0.2756, 0.2084, 0.2771, 0.2084, 0.2786, 0.2087, 0.28, 0.2093, 0.2813, 0.2102, 0.2824, 0.2113, 0.2833, 0.2126, 0.2839, 0.214, 0.2842, 0.2156, 0.2842, 0.2171, 0.2839, 0.2187, 0.2833, 0.2201, 0.2824, 0.2214, 0.2813, 0.2226, 0.28, 0.2234, 0.2786, 0.224, 0.2771, 0.2243, 0.2756, 0.2244, 0.274, 0.2241, 0.2726, 0.2235, 0.2713, 0.2226, 0.2702, 0.2215, 0.2694, 0.2202, 0.2688, 0.2187, 0.2685, 0.2172, 0.1337, 0.008716, 0.1337, 0.1233, 0.1326, 0.1233, 0.1326, 0.008718, 0.1326, 0.008718, 0.1326, 0.1233, 0.1315, 0.1234, 0.1315, 0.008721, 0.1315, 0.008721, 0.1315, 0.1234, 0.1305, 0.1234, 0.1305, 0.008726, 0.1305, 0.008726, 0.1305, 0.1234, 0.1297, 0.1234, 0.1297, 0.008733, 0.1632, 0.008733, 0.1632, 0.1234, 0.1623, 0.1234, 0.1623, 0.008726, 0.1623, 0.008726, 0.1623, 0.1234, 0.1613, 0.1234, 0.1613, 0.008721, 0.1613, 0.008721, 0.1613, 0.1234, 0.1603, 0.1233, 0.1603, 0.008718, 0.1603, 0.008718, 0.1603, 0.1233, 0.1592, 0.1233, 0.1592, 0.008716, 0.1592, 0.008716, 0.1592, 0.1233, 0.1581, 0.1233, 0.1581, 0.008718, 0.1581, 0.008718, 0.1581, 0.1233, 0.157, 0.1234, 0.157, 0.008721, 0.157, 0.008721, 0.157, 0.1234, 0.1561, 0.1234, 0.1561, 0.008726, 0.1561, 0.008726, 0.1561, 0.1234, 0.1552, 0.1234, 0.1552, 0.008733, 0.1122, 0.008733, 0.1122, 0.1234, 0.1114, 0.1234, 0.1114, 0.008726, 0.1114, 0.008726, 0.1114, 0.1234, 0.1104, 0.1234, 0.1104, 0.008721, 0.1104, 0.008721, 0.1104, 0.1234, 0.1093, 0.1233, 0.1093, 0.008718, 0.1093, 0.008718, 0.1093, 0.1233, 0.1082, 0.1233, 0.1082, 0.008716, 0.1082, 0.008716, 0.1082, 0.1233, 0.1071, 0.1233, 0.1071, 0.008718, 0.1071, 0.008718, 0.1071, 0.1233, 0.106, 0.1234, 0.106, 0.008721, 0.106, 0.008721, 0.106, 0.1234, 0.105, 0.1234, 0.105, 0.008726, 0.105, 0.008726, 0.105, 0.1234, 0.1041, 0.1234, 0.1041, 0.008733, 0.1885, 0.008733, 0.1885, 0.1234, 0.1877, 0.1234, 0.1877, 0.008726, 0.1877, 0.008726, 0.1877, 0.1234, 0.1867, 0.1234, 0.1867, 0.008721, 0.1867, 0.008721, 0.1867, 0.1234, 0.1857, 0.1233, 0.1857, 0.008718, 0.1857, 0.008718, 0.1857, 0.1233, 0.1846, 0.1233, 0.1846, 0.008716, 0.1846, 0.008716, 0.1846, 0.1233, 0.1835, 0.1233, 0.1835, 0.008718, 0.1835, 0.008718, 0.1835, 0.1233, 0.1824, 0.1234, 0.1824, 0.008721, 0.1824, 0.008721, 0.1824, 0.1234, 0.1814, 0.1234, 0.1814, 0.008726, 0.1814, 0.008726, 0.1814, 0.1234, 0.1806, 0.1234, 0.1806, 0.008733, 0.1378, 0.008733, 0.1378, 0.1234, 0.1369, 0.1234, 0.1369, 0.008726, 0.1369, 0.008726, 0.1369, 0.1234, 0.1359, 0.1234, 0.1359, 0.008721, 0.1581, 0.1233, 0.1592, 0.1233, 0.1592, 0.1432, 0.1583, 0.1432, 0.1359, 0.008721, 0.1359, 0.1234, 0.1348, 0.1233, 0.1348, 0.008718, 0.1348, 0.008718, 0.1348, 0.1233, 0.1337, 0.1233, 0.1337, 0.008716, 0.2657, 0.1804, 0.2659, 0.1793, 0.2663, 0.1782, 0.2669, 0.1773, 0.2677, 0.1765, 0.2686, 0.1759, 0.2697, 0.1755, 0.2707, 0.1752, 0.2718, 0.1752, 0.2729, 0.1754, 0.2739, 0.1759, 0.2749, 0.1765, 0.2756, 0.1773, 0.2763, 0.1782, 0.2767, 0.1792, 0.2769, 0.1803, 0.2769, 0.1815, 0.2767, 0.1826, 0.2763, 0.1836, 0.2756, 0.1845, 0.2749, 0.1853, 0.2739, 0.186, 0.2729, 0.1864, 0.2718, 0.1866, 0.2707, 0.1866, 0.2697, 0.1864, 0.2686, 0.186, 0.2677, 0.1854, 0.2669, 0.1846, 0.2663, 0.1836, 0.2659, 0.1826, 0.2657, 0.1815, 0.2705, 0.1154, 0.2705, 0.1145, 0.2707, 0.1136, 0.271, 0.1127, 0.2715, 0.1119, 0.2722, 0.1113, 0.273, 0.1108, 0.2738, 0.1104, 0.2747, 0.1102, 0.2756, 0.1102, 0.2765, 0.1104, 0.2774, 0.1107, 0.2781, 0.1113, 0.2788, 0.1119, 0.2793, 0.1127, 0.2796, 0.1136, 0.2798, 0.1145, 0.2798, 0.1154, 0.2796, 0.1163, 0.2793, 0.1172, 0.2788, 0.118, 0.2781, 0.1186, 0.2774, 0.1191, 0.2765, 0.1195, 0.2756, 0.1197, 0.2747, 0.1197, 0.2738, 0.1195, 0.273, 0.1192, 0.2722, 0.1186, 0.2715, 0.118, 0.271, 0.1172, 0.2707, 0.1163, 0.106, 0.1234, 0.1071, 0.1233, 0.1073, 0.1432, 0.1064, 0.1432, 0.1814, 0.1234, 0.1824, 0.1234, 0.1828, 0.1432, 0.182, 0.1432, 0.1623, 0.1234, 0.1632, 0.1234, 0.1625, 0.1432, 0.1618, 0.1432, 0.1104, 0.1234, 0.1114, 0.1234, 0.1108, 0.1432, 0.11, 0.1432, 0.1857, 0.1233, 0.1867, 0.1234, 0.1864, 0.1432, 0.1855, 0.1432, 0.1326, 0.1233, 0.1337, 0.1233, 0.1337, 0.1432, 0.1328, 0.1432, 0.1337, 0.1233, 0.1348, 0.1233, 0.1346, 0.1432, 0.1337, 0.1432, 0.157, 0.1234, 0.1581, 0.1233, 0.1583, 0.1432, 0.1574, 0.1432, 0.105, 0.1234, 0.106, 0.1234, 0.1064, 0.1432, 0.1055, 0.1432, 0.1806, 0.1234, 0.1814, 0.1234, 0.182, 0.1432, 0.1813, 0.1432, 0.1613, 0.1234, 0.1623, 0.1234, 0.1618, 0.1432, 0.161, 0.1432, 0.1093, 0.1233, 0.1104, 0.1234, 0.11, 0.1432, 0.1091, 0.1432, 0.1846, 0.1233, 0.1857, 0.1233, 0.1855, 0.1432, 0.1846, 0.1432, 0.1315, 0.1234, 0.1326, 0.1233, 0.1328, 0.1432, 0.1319, 0.1432, 0.1561, 0.1234, 0.157, 0.1234, 0.1574, 0.1432, 0.1566, 0.1432, 0.1041, 0.1234, 0.105, 0.1234, 0.1055, 0.1432, 0.1048, 0.1432, 0.1369, 0.1234, 0.1378, 0.1234, 0.1371, 0.1432, 0.1364, 0.1432, 0.1603, 0.1233, 0.1613, 0.1234, 0.161, 0.1432, 0.1601, 0.1432, 0.1082, 0.1233, 0.1093, 0.1233, 0.1091, 0.1432, 0.1082, 0.1432, 0.1835, 0.1233, 0.1846, 0.1233, 0.1846, 0.1432, 0.1837, 0.1432, 0.1305, 0.1234, 0.1315, 0.1234, 0.1319, 0.1432, 0.1311, 0.1432, 0.1552, 0.1234, 0.1561, 0.1234, 0.1566, 0.1432, 0.1559, 0.1432, 0.1877, 0.1234, 0.1885, 0.1234, 0.1879, 0.1432, 0.1872, 0.1432, 0.1359, 0.1234, 0.1369, 0.1234, 0.1364, 0.1432, 0.1355, 0.1432, 0.1592, 0.1233, 0.1603, 0.1233, 0.1601, 0.1432, 0.1592, 0.1432, 0.1071, 0.1233, 0.1082, 0.1233, 0.1082, 0.1432, 0.1073, 0.1432, 0.1824, 0.1234, 0.1835, 0.1233, 0.1837, 0.1432, 0.1828, 0.1432, 0.1297, 0.1234, 0.1305, 0.1234, 0.1311, 0.1432, 0.1304, 0.1432, 0.1114, 0.1234, 0.1122, 0.1234, 0.1116, 0.1432, 0.1108, 0.1432, 0.1867, 0.1234, 0.1877, 0.1234, 0.1872, 0.1432, 0.1864, 0.1432, 0.1348, 0.1233, 0.1359, 0.1234, 0.1355, 0.1432, 0.1346, 0.1432, 0.2173, 0.2074, 0.2173, 0.2565, 0.2038, 0.2565, 0.2038, 0.2074, 0.2531, 0.07528, 0.2531, 0.1244, 0.2347, 0.1244, 0.2347, 0.07528, 0.2483, 0.1418, 0.2483, 0.191, 0.2347, 0.191, 0.2347, 0.1418, 0.2531, 0.008716, 0.2531, 0.05784, 0.2347, 0.05784, 0.2347, 0.008716, 0.1176, 0.2599, 0.1176, 0.2783, 0.1041, 0.2783, 0.1041, 0.2599, 0.1687, 0.2599, 0.1687, 0.2783, 0.1552, 0.2783, 0.1552, 0.2599])
me_zylinder_003.materials.append(mat_material_001)
me_zylinder_003.update()

# ---- objects
ob_light = bpy.data.objects.new('Light', light_light)
ob_camera = bpy.data.objects.new('Camera', cam_camera)
ob_zylinder_003 = bpy.data.objects.new('Zylinder.003', me_zylinder_003)

# ---- transforms, parenting, visibility, modifiers, constraints
ob_light.location = (4.076, 1.005, 5.904)
ob_light.rotation_euler = (0.6503, 0.05522, 1.866)
ob_light.lock_rotations_4d = False
ob_light.empty_display_type = 'ARROWS'
ob_light.color = (0.0, 0.0, 0.0, 0.0)
ob_light.lineart.crease_threshold = 0.0
ob_camera.location = (7.359, -6.926, 4.958)
ob_camera.rotation_euler = (1.109, 0.0, 0.8149)
ob_camera.lock_rotations_4d = False
ob_camera.empty_display_type = 'ARROWS'
ob_camera.color = (0.0, 0.0, 0.0, 0.0)
ob_camera.display_type = 'WIRE'
ob_camera.lineart.crease_threshold = 0.0
ob_zylinder_003.location = (0.0, 0.0, 1.507)
ob_zylinder_003.scale = (0.3576, 0.3637, 0.01)

# ---- collection membership
col_collection.objects.link(ob_light)
col_collection.objects.link(ob_camera)
col_collection.objects.link(ob_zylinder_003)

# ---- scene / render settings (as saved in the file)
scene.camera = ob_camera
scene.frame_start = 1; scene.frame_end = 250; scene.frame_set(1)
scene.render.engine = 'BLENDER_EEVEE_NEXT'
scene.cycles.sampling_pattern = 'TABULATED_SOBOL'
scene.view_settings.view_transform = 'Filmic'
bpy.context.view_layer.update()
